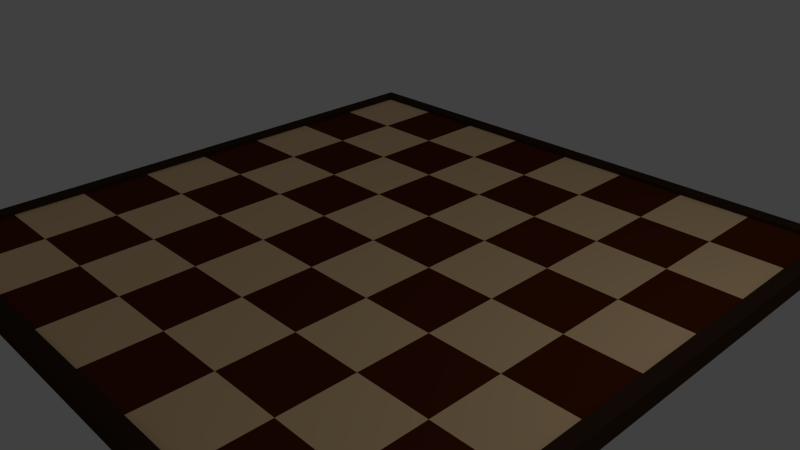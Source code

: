 # Source: chessboard.blend  (saved by Blender 2.78.0; exported with 4.5.12 LTS)
import bpy
from mathutils import Matrix  # noqa: F401  (used for matrix-valued properties, if any)

bpy.ops.wm.read_factory_settings(use_empty=True)
scene = bpy.context.scene
scene.name = 'Scene'

# ---- collections
col_collection_1 = bpy.data.collections.new('Collection 1'); scene.collection.children.link(col_collection_1)

# ---- materials (node trees are filled in below, after node groups)
mat_beige = bpy.data.materials.new('Beige')
mat_beige.alpha_threshold = 0.0
mat_beige.use_transparent_shadow = False
mat_beige.diffuse_color = (0.956, 0.6724, 0.3763, 1.0)
mat_beige.roughness = 0.5
mat_beige.line_color = (0.0, 0.0, 0.0, 1.0)
mat_seal_brown = bpy.data.materials.new('Seal brown')
mat_seal_brown.alpha_threshold = 0.0
mat_seal_brown.use_transparent_shadow = False
mat_seal_brown.diffuse_color = (0.0999, 0.01938, 0.003347, 1.0)
mat_seal_brown.roughness = 0.5
mat_brazilian_rosewood = bpy.data.materials.new('Brazilian Rosewood')
mat_brazilian_rosewood.alpha_threshold = 0.0
mat_brazilian_rosewood.use_transparent_shadow = False
mat_brazilian_rosewood.diffuse_color = (0.04667, 0.02416, 0.0137, 1.0)
mat_brazilian_rosewood.roughness = 0.5

# ---- material node trees

# ---- world
world_world = bpy.data.worlds.new('World'); scene.world = world_world
world_world.color = (0.05088, 0.05088, 0.05088)
world_world.use_sun_shadow = False
world_world.sun_shadow_jitter_overblur = 0.0
world_world.cycles.sampling_method = 'NONE'
world_world.cycles.sample_map_resolution = 256

# ---- cameras
cam_camera = bpy.data.cameras.new('Camera')
cam_camera.clip_end = 100.0
cam_camera.lens = 35.0
cam_camera.sensor_width = 32.0
cam_camera.sensor_height = 18.0
cam_camera.ortho_scale = 7.314
cam_camera.dof.focus_distance = 0.0
cam_camera.dof.aperture_fstop = 128.0

# ---- lights
light_lamp = bpy.data.lights.new('Lamp', 'POINT')
light_lamp.transmission_factor = 0.0
light_lamp.cutoff_distance = 30.0
light_lamp.energy = 100.0
light_lamp.shadow_buffer_clip_start = 1.001
light_lamp.shadow_soft_size = 0.1
light_lamp.shadow_maximum_resolution = 0.006
light_lamp.use_absolute_resolution = True
light_lamp.cycles.use_multiple_importance_sampling = False

# ---- meshes
me_cube = bpy.data.meshes.new('Cube')
me_cube.from_pydata([(1.0, 1.0, 2.0), (1.0, -1.0, 2.0), (-1.0, -1.0, 2.0), (-1.0, 1.0, 2.0), (1.0, 0.75, 2.0), (1.0, 0.5, 2.0), (1.0, 0.25, 2.0), (1.0, -5.364e-07, 2.0), (1.0, -0.25, 2.0), (1.0, -0.5, 2.0), (1.0, -0.75, 2.0), (0.75, 1.0, 2.0), (0.5, 1.0, 2.0), (0.25, 1.0, 2.0), (2.384e-07, 1.0, 2.0), (-0.25, 1.0, 2.0), (-0.5, 1.0, 2.0), (-0.75, 1.0, 2.0), (0.75, -1.0, 2.0), (0.5, -1.0, 2.0), (0.25, -1.0, 2.0), (-4.917e-07, -1.0, 2.0), (-0.25, -1.0, 2.0), (-0.5, -1.0, 2.0), (-0.75, -1.0, 2.0), (-1.0, -0.75, 2.0), (-1.0, -0.5, 2.0), (-1.0, -0.25, 2.0), (-1.0, 1.937e-07, 2.0), (-1.0, 0.25, 2.0), (-1.0, 0.5, 2.0), (-1.0, 0.75, 2.0), (0.75, 0.75, 2.0), (0.75, 0.5, 2.0), (0.75, 0.25, 2.0), (0.75, -4.768e-07, 2.0), (0.75, -0.25, 2.0), (0.75, -0.5, 2.0), (0.75, -0.75, 2.0), (0.5, 0.75, 2.0), (0.5, 0.5, 2.0), (0.5, 0.25, 2.0), (0.5, -4.172e-07, 2.0), (0.5, -0.25, 2.0), (0.5, -0.5, 2.0), (0.5, -0.75, 2.0), (0.25, 0.75, 2.0), (0.25, 0.5, 2.0), (0.25, 0.25, 2.0), (0.25, -3.278e-07, 2.0), (0.25, -0.25, 2.0), (0.25, -0.5, 2.0), (0.25, -0.75, 2.0), (1.471e-07, 0.75, 2.0), (5.588e-08, 0.5, 2.0), (-3.539e-08, 0.25, 2.0), (-1.267e-07, -2.086e-07, 2.0), (-2.179e-07, -0.25, 2.0), (-3.092e-07, -0.5, 2.0), (-4.005e-07, -0.75, 2.0), (-0.25, 0.75, 2.0), (-0.25, 0.5, 2.0), (-0.25, 0.25, 2.0), (-0.25, -1.341e-07, 2.0), (-0.25, -0.25, 2.0), (-0.25, -0.5, 2.0), (-0.25, -0.75, 2.0), (-0.5, 0.75, 2.0), (-0.5, 0.5, 2.0), (-0.5, 0.25, 2.0), (-0.5, -1.49e-08, 2.0), (-0.5, -0.25, 2.0), (-0.5, -0.5, 2.0), (-0.5, -0.75, 2.0), (-0.75, 0.75, 2.0), (-0.75, 0.5, 2.0), (-0.75, 0.25, 2.0), (-0.75, 4.47e-08, 2.0), (-0.75, -0.25, 2.0), (-0.75, -0.5, 2.0), (-0.75, -0.75, 2.0), (-1.05, 1.05, 0.0), (-1.05, -1.05, 1.49e-07), (1.05, -1.05, 0.0), (1.05, 1.05, 0.0), (-1.0, 1.0, 2.0), (-1.0, -1.0, 2.0), (1.0, -1.0, 2.0), (1.0, 1.0, 2.0), (1.05, -1.05, 2.5), (1.05, 1.05, 2.5), (-1.05, 1.05, 2.5), (-1.05, -1.05, 2.5), (-1.0, 1.0, 2.5), (-1.0, -1.0, 2.5), (1.0, -1.0, 2.5), (1.0, 1.0, 2.5)], [], [(80, 25, 2, 24), (10, 38, 18, 1), (38, 45, 19, 18), (45, 52, 20, 19), (52, 59, 21, 20), (59, 66, 22, 21), (66, 73, 23, 22), (73, 80, 24, 23), (0, 11, 32, 4), (4, 32, 33, 5), (5, 33, 34, 6), (6, 34, 35, 7), (7, 35, 36, 8), (8, 36, 37, 9), (9, 37, 38, 10), (11, 12, 39, 32), (32, 39, 40, 33), (33, 40, 41, 34), (34, 41, 42, 35), (35, 42, 43, 36), (36, 43, 44, 37), (37, 44, 45, 38), (12, 13, 46, 39), (39, 46, 47, 40), (40, 47, 48, 41), (41, 48, 49, 42), (42, 49, 50, 43), (43, 50, 51, 44), (44, 51, 52, 45), (13, 14, 53, 46), (46, 53, 54, 47), (47, 54, 55, 48), (48, 55, 56, 49), (49, 56, 57, 50), (50, 57, 58, 51), (51, 58, 59, 52), (14, 15, 60, 53), (53, 60, 61, 54), (54, 61, 62, 55), (55, 62, 63, 56), (56, 63, 64, 57), (57, 64, 65, 58), (58, 65, 66, 59), (15, 16, 67, 60), (60, 67, 68, 61), (61, 68, 69, 62), (62, 69, 70, 63), (63, 70, 71, 64), (64, 71, 72, 65), (65, 72, 73, 66), (16, 17, 74, 67), (67, 74, 75, 68), (68, 75, 76, 69), (69, 76, 77, 70), (70, 77, 78, 71), (71, 78, 79, 72), (72, 79, 80, 73), (17, 3, 31, 74), (74, 31, 30, 75), (75, 30, 29, 76), (76, 29, 28, 77), (77, 28, 27, 78), (78, 27, 26, 79), (79, 26, 25, 80), (90, 89, 83, 84), (90, 84, 81, 91), (92, 91, 81, 82), (89, 92, 82, 83), (1, 2, 86, 87), (3, 0, 88, 85), (83, 82, 81, 84), (88, 87, 95, 96), (86, 85, 93, 94), (2, 3, 85, 86), (0, 1, 87, 88), (94, 92, 89, 95), (89, 90, 96, 95), (93, 96, 90, 91), (94, 93, 91, 92), (85, 88, 96, 93), (87, 86, 94, 95)])
me_cube.polygons.foreach_set('material_index', [1, 0, 1, 0, 1, 0, 1, 0, 1, 0, 1, 0, 1, 0, 1, 0, 1, 0, 1, 0, 1, 0, 1, 0, 1, 0, 1, 0, 1, 0, 1, 0, 1, 0, 1, 0, 1, 0, 1, 0, 1, 0, 1, 0, 1, 0, 1, 0, 1, 0, 1, 0, 1, 0, 1, 0, 1, 0, 1, 0, 1, 0, 1, 0, 2, 2, 2, 2, 0, 0, 2, 2, 2, 0, 0, 2, 2, 2, 2, 2, 2])
_uv = me_cube.uv_layers.new(name='UVMap')
_uv.uv.foreach_set('vector', [0.9497, 0.06097, 0.9528, 0.06097, 0.9528, 0.06402, 0.9497, 0.06402, 0.9284, 0.06097, 0.9314, 0.06097, 0.9314, 0.06402, 0.9284, 0.06402, 0.9314, 0.06097, 0.9345, 0.06097, 0.9345, 0.06402, 0.9314, 0.06402, 0.9345, 0.06097, 0.9375, 0.06097, 0.9375, 0.06402, 0.9345, 0.06402, 0.9375, 0.06097, 0.9406, 0.06097, 0.9406, 0.06402, 0.9375, 0.06402, 0.9406, 0.06097, 0.9436, 0.06097, 0.9436, 0.06402, 0.9406, 0.06402, 0.9436, 0.06097, 0.9467, 0.06097, 0.9467, 0.06402, 0.9436, 0.06402, 0.9467, 0.06097, 0.9497, 0.06097, 0.9497, 0.06402, 0.9467, 0.06402, 0.9284, 0.03959, 0.9314, 0.03959, 0.9314, 0.04264, 0.9284, 0.04264, 0.9284, 0.04264, 0.9314, 0.04264, 0.9314, 0.0457, 0.9284, 0.0457, 0.9284, 0.0457, 0.9314, 0.0457, 0.9314, 0.04875, 0.9284, 0.04875, 0.9284, 0.04875, 0.9314, 0.04875, 0.9314, 0.05181, 0.9284, 0.05181, 0.9284, 0.05181, 0.9314, 0.05181, 0.9314, 0.05486, 0.9284, 0.05486, 0.9284, 0.05486, 0.9314, 0.05486, 0.9314, 0.05792, 0.9284, 0.05792, 0.9284, 0.05792, 0.9314, 0.05792, 0.9314, 0.06097, 0.9284, 0.06097, 0.9314, 0.03959, 0.9345, 0.03959, 0.9345, 0.04264, 0.9314, 0.04264, 0.9314, 0.04264, 0.9345, 0.04264, 0.9345, 0.0457, 0.9314, 0.0457, 0.9314, 0.0457, 0.9345, 0.0457, 0.9345, 0.04875, 0.9314, 0.04875, 0.9314, 0.04875, 0.9345, 0.04875, 0.9345, 0.05181, 0.9314, 0.05181, 0.9314, 0.05181, 0.9345, 0.05181, 0.9345, 0.05486, 0.9314, 0.05486, 0.9314, 0.05486, 0.9345, 0.05486, 0.9345, 0.05792, 0.9314, 0.05792, 0.9314, 0.05792, 0.9345, 0.05792, 0.9345, 0.06097, 0.9314, 0.06097, 0.9345, 0.03959, 0.9375, 0.03959, 0.9375, 0.04264, 0.9345, 0.04264, 0.9345, 0.04264, 0.9375, 0.04264, 0.9375, 0.0457, 0.9345, 0.0457, 0.9345, 0.0457, 0.9375, 0.0457, 0.9375, 0.04875, 0.9345, 0.04875, 0.9345, 0.04875, 0.9375, 0.04875, 0.9375, 0.05181, 0.9345, 0.05181, 0.9345, 0.05181, 0.9375, 0.05181, 0.9375, 0.05486, 0.9345, 0.05486, 0.9345, 0.05486, 0.9375, 0.05486, 0.9375, 0.05792, 0.9345, 0.05792, 0.9345, 0.05792, 0.9375, 0.05792, 0.9375, 0.06097, 0.9345, 0.06097, 0.9375, 0.03959, 0.9406, 0.03959, 0.9406, 0.04264, 0.9375, 0.04264, 0.9375, 0.04264, 0.9406, 0.04264, 0.9406, 0.0457, 0.9375, 0.0457, 0.9375, 0.0457, 0.9406, 0.0457, 0.9406, 0.04875, 0.9375, 0.04875, 0.9375, 0.04875, 0.9406, 0.04875, 0.9406, 0.05181, 0.9375, 0.05181, 0.9375, 0.05181, 0.9406, 0.05181, 0.9406, 0.05486, 0.9375, 0.05486, 0.9375, 0.05486, 0.9406, 0.05486, 0.9406, 0.05792, 0.9375, 0.05792, 0.9375, 0.05792, 0.9406, 0.05792, 0.9406, 0.06097, 0.9375, 0.06097, 0.9406, 0.03959, 0.9436, 0.03959, 0.9436, 0.04264, 0.9406, 0.04264, 0.9406, 0.04264, 0.9436, 0.04264, 0.9436, 0.0457, 0.9406, 0.0457, 0.9406, 0.0457, 0.9436, 0.0457, 0.9436, 0.04875, 0.9406, 0.04875, 0.9406, 0.04875, 0.9436, 0.04875, 0.9436, 0.05181, 0.9406, 0.05181, 0.9406, 0.05181, 0.9436, 0.05181, 0.9436, 0.05486, 0.9406, 0.05486, 0.9406, 0.05486, 0.9436, 0.05486, 0.9436, 0.05792, 0.9406, 0.05792, 0.9406, 0.05792, 0.9436, 0.05792, 0.9436, 0.06097, 0.9406, 0.06097, 0.9436, 0.03959, 0.9467, 0.03959, 0.9467, 0.04264, 0.9436, 0.04264, 0.9436, 0.04264, 0.9467, 0.04264, 0.9467, 0.0457, 0.9436, 0.0457, 0.9436, 0.0457, 0.9467, 0.0457, 0.9467, 0.04875, 0.9436, 0.04875, 0.9436, 0.04875, 0.9467, 0.04875, 0.9467, 0.05181, 0.9436, 0.05181, 0.9436, 0.05181, 0.9467, 0.05181, 0.9467, 0.05486, 0.9436, 0.05486, 0.9436, 0.05486, 0.9467, 0.05486, 0.9467, 0.05792, 0.9436, 0.05792, 0.9436, 0.05792, 0.9467, 0.05792, 0.9467, 0.06097, 0.9436, 0.06097, 0.9467, 0.03959, 0.9497, 0.03959, 0.9497, 0.04264, 0.9467, 0.04264, 0.9467, 0.04264, 0.9497, 0.04264, 0.9497, 0.0457, 0.9467, 0.0457, 0.9467, 0.0457, 0.9497, 0.0457, 0.9497, 0.04875, 0.9467, 0.04875, 0.9467, 0.04875, 0.9497, 0.04875, 0.9497, 0.05181, 0.9467, 0.05181, 0.9467, 0.05181, 0.9497, 0.05181, 0.9497, 0.05486, 0.9467, 0.05486, 0.9467, 0.05486, 0.9497, 0.05486, 0.9497, 0.05792, 0.9467, 0.05792, 0.9467, 0.05792, 0.9497, 0.05792, 0.9497, 0.06097, 0.9467, 0.06097, 0.9497, 0.03959, 0.9528, 0.03959, 0.9528, 0.04264, 0.9497, 0.04264, 0.9497, 0.04264, 0.9528, 0.04264, 0.9528, 0.0457, 0.9497, 0.0457, 0.9497, 0.0457, 0.9528, 0.0457, 0.9528, 0.04875, 0.9497, 0.04875, 0.9497, 0.04875, 0.9528, 0.04875, 0.9528, 0.05181, 0.9497, 0.05181, 0.9497, 0.05181, 0.9528, 0.05181, 0.9528, 0.05486, 0.9497, 0.05486, 0.9497, 0.05486, 0.9528, 0.05486, 0.9528, 0.05792, 0.9497, 0.05792, 0.9497, 0.05792, 0.9528, 0.05792, 0.9528, 0.06097, 0.9497, 0.06097, 0.924, 0.0388, 0.924, 0.06828, 0.9243, 0.06797, 0.9243, 0.03911, 0.924, 0.0388, 0.9243, 0.03911, 0.9531, 0.03911, 0.9534, 0.0388, 0.9534, 0.06828, 0.9534, 0.0388, 0.9531, 0.03911, 0.9531, 0.06797, 0.924, 0.06828, 0.9534, 0.06828, 0.9531, 0.06797, 0.9243, 0.06797, 0.9284, 0.06402, 0.9528, 0.06402, 0.9528, 0.06402, 0.9284, 0.06402, 0.9528, 0.03959, 0.9284, 0.03959, 0.9284, 0.03959, 0.9528, 0.03959, 0.9243, 0.06797, 0.9531, 0.06797, 0.9531, 0.03911, 0.9243, 0.03911, 0.9284, 0.03959, 0.9284, 0.06402, 0.9284, 0.06402, 0.9284, 0.03959, 0.9528, 0.06402, 0.9528, 0.03959, 0.9528, 0.03959, 0.9528, 0.06402, 0.9528, 0.06402, 0.9528, 0.03959, 0.9528, 0.03959, 0.9528, 0.06402, 0.9284, 0.03959, 0.9284, 0.06402, 0.9284, 0.06402, 0.9284, 0.03959, 0.9528, 0.06402, 0.9534, 0.06463, 0.9278, 0.06463, 0.9284, 0.06402, 0.9278, 0.06463, 0.9278, 0.03898, 0.9284, 0.03959, 0.9284, 0.06402, 0.9528, 0.03959, 0.9284, 0.03959, 0.9278, 0.03898, 0.9534, 0.03898, 0.9528, 0.06402, 0.9528, 0.03959, 0.9534, 0.03898, 0.9534, 0.06463, 0.9528, 0.03959, 0.9284, 0.03959, 0.9284, 0.03959, 0.9528, 0.03959, 0.9284, 0.06402, 0.9528, 0.06402, 0.9528, 0.06402, 0.9284, 0.06402])
me_cube.materials.append(mat_beige)
me_cube.materials.append(mat_seal_brown)
me_cube.materials.append(mat_brazilian_rosewood)
me_cube.use_remesh_preserve_volume = False
me_cube.use_remesh_preserve_attributes = False
me_cube.use_mirror_vertex_groups = False
me_cube.update()

# ---- objects
ob_cube = bpy.data.objects.new('Cube', me_cube)
ob_lamp = bpy.data.objects.new('Lamp', light_lamp)
ob_camera = bpy.data.objects.new('Camera', cam_camera)

# ---- transforms, parenting, visibility, modifiers, constraints
ob_cube.location = (0.0, 0.0, 0.0)
ob_cube.scale = (4.0, 4.0, 0.1)
ob_cube.lock_rotations_4d = False
ob_cube.empty_display_type = 'ARROWS'
ob_cube.lineart.crease_threshold = 0.0
ob_lamp.location = (7.041, 1.005, 5.201)
ob_lamp.rotation_euler = (0.6503, 0.05522, 1.866)
ob_lamp.lock_rotations_4d = False
ob_lamp.empty_display_type = 'ARROWS'
ob_lamp.color = (0.0, 0.0, 0.0, 0.0)
ob_lamp.lineart.crease_threshold = 0.0
ob_camera.location = (7.481, -6.508, 5.344)
ob_camera.rotation_euler = (1.109, 0.01082, 0.8149)
ob_camera.lock_rotations_4d = False
ob_camera.empty_display_type = 'ARROWS'
ob_camera.color = (0.0, 0.0, 0.0, 0.0)
ob_camera.display_type = 'WIRE'
ob_camera.lineart.crease_threshold = 0.0

# ---- collection membership
col_collection_1.objects.link(ob_cube)
col_collection_1.objects.link(ob_lamp)
col_collection_1.objects.link(ob_camera)

# ---- scene / render settings (as saved in the file)
scene.camera = ob_camera
scene.frame_start = 1; scene.frame_end = 250; scene.frame_set(1)
scene.render.engine = 'BLENDER_EEVEE_NEXT'
scene.render.resolution_percentage = 50
scene.render.dither_intensity = 0.0
scene.cycles.use_denoising = False
scene.cycles.samples = 10
scene.cycles.sampling_pattern = 'TABULATED_SOBOL'
scene.cycles.light_sampling_threshold = 0.0
scene.cycles.use_adaptive_sampling = False
scene.cycles.use_light_tree = False
scene.cycles.blur_glossy = 0.0
scene.cycles.pixel_filter_type = 'GAUSSIAN'
scene.cycles.sample_clamp_indirect = 0.0
scene.view_settings.view_transform = 'Standard'
bpy.context.view_layer.update()
